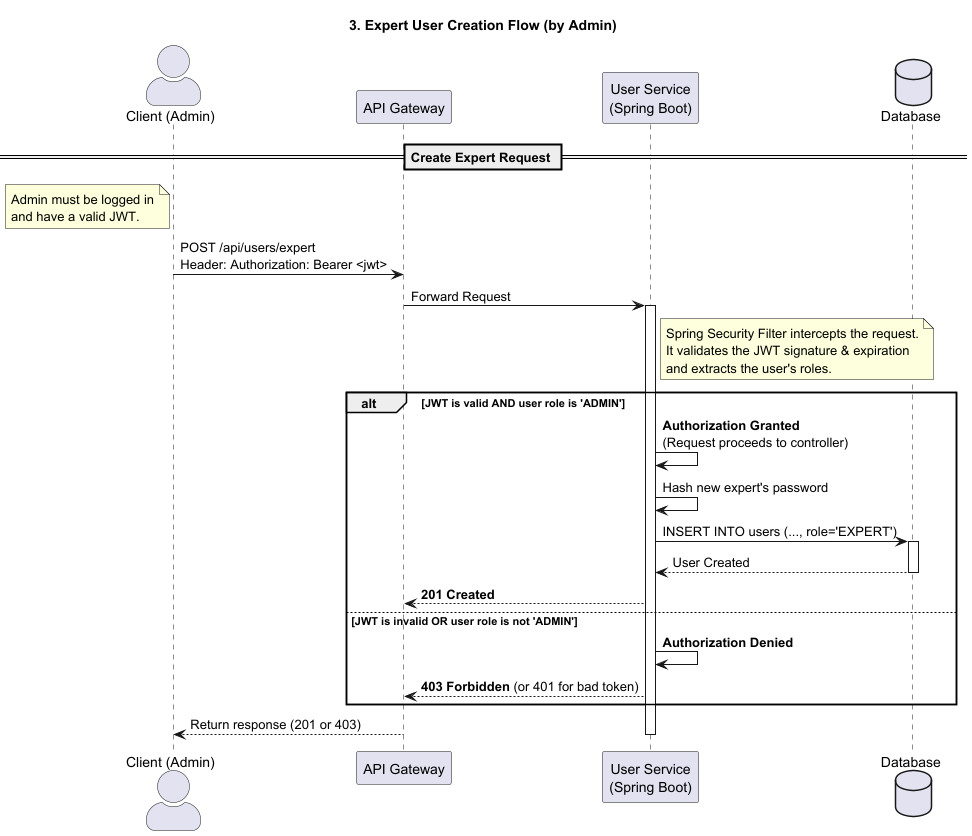

The diagram above was rendered by PlantUML. Its source (embedded in the PNG):
@startuml
title 3. Expert User Creation Flow (by Admin)

actor "Client (Admin)" as Client
participant "API Gateway" as Gateway
participant "User Service\n(Spring Boot)" as Service
database "Database" as DB

skinparam sequenceActorStyle awesome

== Create Expert Request ==

note left of Client: Admin must be logged in\nand have a valid JWT.

Client -> Gateway: POST /api/users/expert\nHeader: Authorization: Bearer <jwt>
Gateway -> Service: Forward Request

activate Service
' Spring Security Filter Chain runs first
note right of Service
    Spring Security Filter intercepts the request.
    It validates the JWT signature & expiration
    and extracts the user's roles.
end note

alt JWT is valid AND user role is 'ADMIN'
    Service -> Service: **Authorization Granted**\n(Request proceeds to controller)
    Service -> Service: Hash new expert's password
    Service -> DB: INSERT INTO users (..., role='EXPERT')
    activate DB
    DB --> Service: User Created
    deactivate DB
    Service --> Gateway: **201 Created**
else JWT is invalid OR user role is not 'ADMIN'
    Service -> Service: **Authorization Denied**
    Service --> Gateway: **403 Forbidden** (or 401 for bad token)
end

Gateway --> Client: Return response (201 or 403)
deactivate Service

@enduml